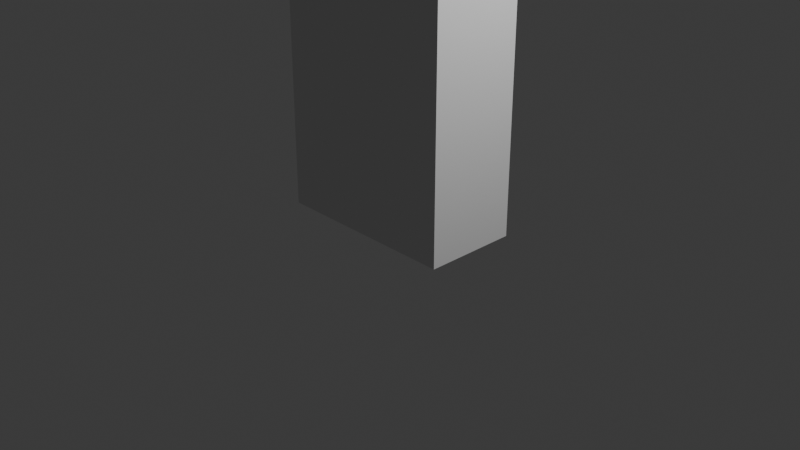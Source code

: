 # Source: WallPiece.blend  (saved by Blender 4.2.66; exported with 4.5.12 LTS)
import bpy
from mathutils import Matrix  # noqa: F401  (used for matrix-valued properties, if any)

bpy.ops.wm.read_factory_settings(use_empty=True)
scene = bpy.context.scene
scene.name = 'Scene'

# ---- collections
col_collection = bpy.data.collections.new('Collection'); scene.collection.children.link(col_collection)

# ---- world
world_world = bpy.data.worlds.new('World'); scene.world = world_world
world_world.use_nodes = True; world_world.node_tree.nodes.clear()
_N = world_world.node_tree.nodes; _L = world_world.node_tree.links
n0 = _N.new('ShaderNodeOutputWorld'); n0.name = 'World Output'; n0.location = (300, 300)
n1 = _N.new('ShaderNodeBackground'); n1.name = 'Background'; n1.location = (10, 300)
n1.inputs[0].default_value = (0.05088, 0.05088, 0.05088, 1.0)
_L.new(n1.outputs[0], n0.inputs[0])
n0.is_active_output = True
world_world.color = (0.05088, 0.05088, 0.05088)
world_world.sun_shadow_jitter_overblur = 0.0

# ---- cameras
cam_camera = bpy.data.cameras.new('Camera')
cam_camera.clip_end = 100.0
cam_camera.ortho_scale = 7.314

# ---- lights
light_light = bpy.data.lights.new('Light', 'POINT')
light_light.energy = 1000.0
light_light.shadow_soft_size = 0.1

# ---- meshes
me_cube_001 = bpy.data.meshes.new('Cube.001')
me_cube_001.from_pydata([(-1.0, -0.5, 0.0), (-1.0, -0.5, 3.0), (-1.0, 0.5, 0.0), (-1.0, 0.5, 3.0), (1.0, -0.5, 0.0), (1.0, -0.5, 3.0), (1.0, 0.5, 0.0), (1.0, 0.5, 3.0)], [], [(0, 1, 3, 2), (2, 3, 7, 6), (6, 7, 5, 4), (4, 5, 1, 0), (2, 6, 4, 0), (7, 3, 1, 5)])
_uv = me_cube_001.uv_layers.new(name='UVMap')
_uv.uv.foreach_set('vector', [0.4999, 0.4999, 0.4999, 5.96e-08, 0.6665, 8.941e-08, 0.6665, 0.4999, 0.6665, 0.4999, 0.6665, 8.941e-08, 0.9998, 1.192e-07, 0.9998, 0.4999, 0.0, 0.4999, 5.96e-08, 0.0, 0.1666, 5.96e-08, 0.1666, 0.4999, 0.1666, 0.4999, 0.1666, 5.96e-08, 0.4999, 5.96e-08, 0.4999, 0.4999, 0.6665, 0.5001, 0.9998, 0.5001, 0.9998, 0.6667, 0.6665, 0.6667, 0.6663, 0.6667, 0.333, 0.6667, 0.333, 0.5001, 0.6663, 0.5001])
me_cube_001.update()

# ---- objects
ob_light = bpy.data.objects.new('Light', light_light)
ob_camera = bpy.data.objects.new('Camera', cam_camera)
ob_cube = bpy.data.objects.new('Cube', me_cube_001)

# ---- transforms, parenting, visibility, modifiers, constraints
ob_light.location = (4.076, 1.005, 5.904)
ob_light.rotation_euler = (0.6503, 0.05522, 1.866)
ob_light.lock_rotations_4d = False
ob_light.empty_display_type = 'ARROWS'
ob_light.color = (0.0, 0.0, 0.0, 0.0)
ob_light.lineart.crease_threshold = 0.0
ob_camera.location = (7.359, -6.926, 4.958)
ob_camera.rotation_euler = (1.109, 0.0, 0.8149)
ob_camera.lock_rotations_4d = False
ob_camera.empty_display_type = 'ARROWS'
ob_camera.color = (0.0, 0.0, 0.0, 0.0)
ob_camera.display_type = 'WIRE'
ob_camera.lineart.crease_threshold = 0.0
ob_cube.location = (0.0, 0.0, 0.0)

# ---- collection membership
col_collection.objects.link(ob_light)
col_collection.objects.link(ob_camera)
col_collection.objects.link(ob_cube)

# ---- scene / render settings (as saved in the file)
scene.camera = ob_camera
scene.frame_start = 1; scene.frame_end = 250; scene.frame_set(1)
scene.render.engine = 'BLENDER_EEVEE_NEXT'
bpy.context.view_layer.update()
